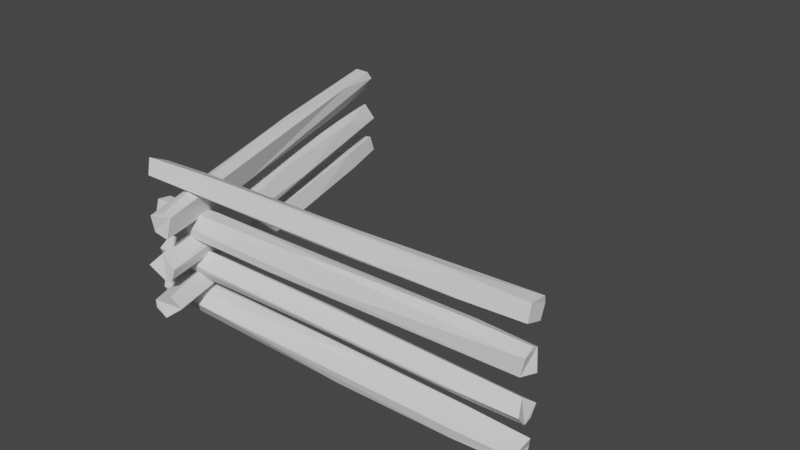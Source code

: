 # Source: logFence.blend  (saved by Blender 2.81.16; exported with 4.5.12 LTS)
import bpy
from mathutils import Matrix  # noqa: F401  (used for matrix-valued properties, if any)

bpy.ops.wm.read_factory_settings(use_empty=True)
scene = bpy.context.scene
scene.name = 'Scene'

# ---- collections
col_collection = bpy.data.collections.new('Collection'); scene.collection.children.link(col_collection)
col_collection_001 = bpy.data.collections.new('Collection.001'); scene.collection.children.link(col_collection_001)

# ---- world
world_world = bpy.data.worlds.new('World'); scene.world = world_world
world_world.use_nodes = True; world_world.node_tree.nodes.clear()
_N = world_world.node_tree.nodes; _L = world_world.node_tree.links
n0 = _N.new('ShaderNodeOutputWorld'); n0.name = 'World Output'; n0.location = (300, 300)
n1 = _N.new('ShaderNodeBackground'); n1.name = 'Background'; n1.location = (10, 300)
n1.inputs[0].default_value = (0.05088, 0.05088, 0.05088, 1.0)
_L.new(n1.outputs[0], n0.inputs[0])
n0.is_active_output = True
world_world.color = (0.05088, 0.05088, 0.05088)
world_world.use_sun_shadow = False
world_world.sun_shadow_jitter_overblur = 0.0

# ---- meshes
me_cylinder = bpy.data.meshes.new('Cylinder')
me_cylinder.from_pydata([(0.3847, 0.9242, -1.003), (0.3836, -0.926, 0.9995), (0.1866, 1.012, 0.987), (0.2346, 1.222, -0.2738), (0.8093, 0.5818, -0.6899), (0.9969, -0.1314, 1.006), (0.8837, -0.506, -1.002), (0.9026, -0.8599, 0.1012), (-0.06523, -0.9967, -0.9992), (-0.2096, -0.9918, 0.9972), (-0.689, -0.7338, -1.006), (-1.037, 0.474, -0.6617), (-0.8981, 0.445, 1.012), (-0.8105, 0.5816, -1.003), (-0.9864, 0.738, -0.716), (-1.055, 0.6206, -0.004576), (-0.9994, 0.5398, 0.6913), (-1.073, 0.4166, 0.3638), (-1.06, 0.4289, 0.6878), (-0.09328, -1.166, -0.6877), (-0.2213, -1.165, 0.7239), (0.6107, -1.01, 0.7037), (1.038, -0.6397, -0.1715), (0.3724, 1.122, -0.7138), (0.3712, 1.165, -0.238), (0.6511, 0.8208, -0.005912)], [], [(7, 19, 22), (3, 16, 2), (1, 5, 9), (5, 2, 9), (2, 12, 9), (10, 13, 8), (13, 0, 6), (8, 13, 6), (5, 1, 21), (24, 3, 2), (5, 21, 7), (5, 7, 22), (4, 22, 6), (6, 0, 4), (4, 23, 25), (5, 22, 25), (22, 4, 25), (24, 2, 25), (2, 5, 25), (23, 3, 24), (21, 1, 9), (19, 8, 6), (21, 9, 20), (7, 21, 19), (21, 20, 19), (19, 6, 22), (13, 10, 11), (10, 8, 19), (11, 10, 17), (19, 20, 17), (10, 19, 17), (14, 13, 11), (17, 20, 9), (9, 12, 18), (17, 16, 15), (9, 18, 17), (12, 16, 18), (0, 13, 23), (13, 14, 23), (18, 16, 17), (14, 11, 15), (15, 11, 17), (23, 4, 0), (24, 25, 23), (14, 15, 3), (23, 14, 3), (15, 16, 3), (16, 12, 2)])
_uv = me_cylinder.uv_layers.new(name='UVMap')
_uv.uv.foreach_set('vector', [0.6234, 0.7763, 0.4841, 0.5833, 0.6662, 0.7108, 0.9645, 0.6818, 0.177, 0.9163, 0.9737, 0.994, 0.3418, 0.02827, 0.4869, 0.2188, 0.2003, 0.01625, 0.4869, 0.2188, 0.289, 0.4862, 0.2003, 0.01625, 0.289, 0.4862, 0.03566, 0.3557, 0.2003, 0.01625, 0.5864, 0.07532, 0.5554, 0.3894, 0.7344, 0.01154, 0.5554, 0.3894, 0.8418, 0.4717, 0.9569, 0.1316, 0.7344, 0.01154, 0.5554, 0.3894, 0.9569, 0.1316, 0.7292, 1.0, 0.5625, 1.0, 0.5833, 0.9167, 0.953, 0.6841, 0.9645, 0.6818, 0.9737, 0.994, 0.7292, 1.0, 0.5833, 0.9167, 0.6234, 0.7763, 0.7292, 1.0, 0.6234, 0.7763, 0.6662, 0.7108, 0.9375, 0.5833, 0.6662, 0.7108, 0.6673, 0.5, 0.6673, 0.5, 0.9375, 0.5, 0.9375, 0.5833, 0.9375, 0.5833, 0.9492, 0.5833, 0.9427, 0.75, 0.7292, 1.0, 0.6662, 0.7108, 0.9427, 0.75, 0.6662, 0.7108, 0.9375, 0.5833, 0.9427, 0.75, 0.953, 0.6841, 0.9737, 0.994, 0.9427, 0.75, 0.9737, 0.994, 0.7292, 1.0, 0.9427, 0.75, 0.9492, 0.5833, 0.9645, 0.6818, 0.953, 0.6841, 0.5833, 0.9167, 0.5625, 1.0, 0.4667, 1.0, 0.4841, 0.5833, 0.4896, 0.5, 0.6673, 0.5, 0.5833, 0.9167, 0.4667, 1.0, 0.4708, 0.9167, 0.6234, 0.7763, 0.5833, 0.9167, 0.4841, 0.5833, 0.5833, 0.9167, 0.4708, 0.9167, 0.4841, 0.5833, 0.4841, 0.5833, 0.6673, 0.5, 0.6662, 0.7108, 0.151, 0.5, 0.3802, 0.5, 0.1875, 0.5833, 0.3802, 0.5, 0.4896, 0.5, 0.4841, 0.5833, 0.1875, 0.5833, 0.3802, 0.5, 0.1915, 0.833, 0.4841, 0.5833, 0.4708, 0.9167, 0.1915, 0.833, 0.3802, 0.5, 0.4841, 0.5833, 0.1915, 0.833, 0.151, 0.5833, 0.151, 0.5, 0.1875, 0.5833, 0.1915, 0.833, 0.4708, 0.9167, 0.4667, 1.0, 0.4667, 1.0, 0.1771, 1.0, 0.1927, 0.9167, 0.1915, 0.833, 0.177, 0.9163, 0.1615, 0.75, 0.4667, 1.0, 0.1927, 0.9167, 0.1915, 0.833, 0.1771, 1.0, 0.177, 0.9163, 0.1927, 0.9167, 0.9375, 0.5, 0.151, 0.5, 0.9492, 0.5833, 0.151, 0.5, 0.151, 0.5833, 0.9492, 0.5833, 0.1927, 0.9167, 0.177, 0.9163, 0.1915, 0.833, 0.151, 0.5833, 0.1875, 0.5833, 0.1615, 0.75, 0.1615, 0.75, 0.1875, 0.5833, 0.1915, 0.833, 0.9492, 0.5833, 0.9375, 0.5833, 0.9375, 0.5, 0.953, 0.6841, 0.9427, 0.75, 0.9492, 0.5833, 0.151, 0.5833, 0.1615, 0.75, 0.9645, 0.6818, 0.9492, 0.5833, 0.151, 0.5833, 0.9645, 0.6818, 0.1615, 0.75, 0.177, 0.9163, 0.9645, 0.6818, 0.177, 0.9163, 0.1771, 1.0, 0.9737, 0.994])
me_cylinder.use_remesh_fix_poles = True
me_cylinder.use_remesh_preserve_attributes = False
me_cylinder.use_mirror_vertex_groups = False
me_cylinder.update()
me_cylinder_001 = bpy.data.meshes.new('Cylinder.001')
me_cylinder_001.from_pydata([(0.3847, 0.9242, -1.003), (0.3836, -0.926, 0.9995), (0.1866, 1.012, 0.987), (0.2346, 1.222, -0.2738), (0.8093, 0.5818, -0.6899), (0.9969, -0.1314, 1.006), (0.8837, -0.506, -1.002), (0.9026, -0.8599, 0.1012), (-0.06523, -0.9967, -0.9992), (-0.2096, -0.9918, 0.9972), (-0.689, -0.7338, -1.006), (-1.037, 0.474, -0.6617), (-0.8981, 0.445, 1.012), (-0.8105, 0.5816, -1.003), (-0.9864, 0.738, -0.716), (-1.055, 0.6206, -0.004576), (-0.9994, 0.5398, 0.6913), (-1.073, 0.4166, 0.3638), (-1.06, 0.4289, 0.6878), (-0.09328, -1.166, -0.6877), (-0.2213, -1.165, 0.7239), (0.6107, -1.01, 0.7037), (1.038, -0.6397, -0.1715), (0.3724, 1.122, -0.7138), (0.3712, 1.165, -0.238), (0.6511, 0.8208, -0.005912)], [], [(7, 19, 22), (3, 16, 2), (1, 5, 9), (5, 2, 9), (2, 12, 9), (10, 13, 8), (13, 0, 6), (8, 13, 6), (5, 1, 21), (24, 3, 2), (5, 21, 7), (5, 7, 22), (4, 22, 6), (6, 0, 4), (4, 23, 25), (5, 22, 25), (22, 4, 25), (24, 2, 25), (2, 5, 25), (23, 3, 24), (21, 1, 9), (19, 8, 6), (21, 9, 20), (7, 21, 19), (21, 20, 19), (19, 6, 22), (13, 10, 11), (10, 8, 19), (11, 10, 17), (19, 20, 17), (10, 19, 17), (14, 13, 11), (17, 20, 9), (9, 12, 18), (17, 16, 15), (9, 18, 17), (12, 16, 18), (0, 13, 23), (13, 14, 23), (18, 16, 17), (14, 11, 15), (15, 11, 17), (23, 4, 0), (24, 25, 23), (14, 15, 3), (23, 14, 3), (15, 16, 3), (16, 12, 2)])
_uv = me_cylinder_001.uv_layers.new(name='UVMap')
_uv.uv.foreach_set('vector', [0.6234, 0.7763, 0.4841, 0.5833, 0.6662, 0.7108, 0.9645, 0.6818, 0.177, 0.9163, 0.9737, 0.994, 0.3418, 0.02827, 0.4869, 0.2188, 0.2003, 0.01625, 0.4869, 0.2188, 0.289, 0.4862, 0.2003, 0.01625, 0.289, 0.4862, 0.03566, 0.3557, 0.2003, 0.01625, 0.5864, 0.07532, 0.5554, 0.3894, 0.7344, 0.01154, 0.5554, 0.3894, 0.8418, 0.4717, 0.9569, 0.1316, 0.7344, 0.01154, 0.5554, 0.3894, 0.9569, 0.1316, 0.7292, 1.0, 0.5625, 1.0, 0.5833, 0.9167, 0.953, 0.6841, 0.9645, 0.6818, 0.9737, 0.994, 0.7292, 1.0, 0.5833, 0.9167, 0.6234, 0.7763, 0.7292, 1.0, 0.6234, 0.7763, 0.6662, 0.7108, 0.9375, 0.5833, 0.6662, 0.7108, 0.6673, 0.5, 0.6673, 0.5, 0.9375, 0.5, 0.9375, 0.5833, 0.9375, 0.5833, 0.9492, 0.5833, 0.9427, 0.75, 0.7292, 1.0, 0.6662, 0.7108, 0.9427, 0.75, 0.6662, 0.7108, 0.9375, 0.5833, 0.9427, 0.75, 0.953, 0.6841, 0.9737, 0.994, 0.9427, 0.75, 0.9737, 0.994, 0.7292, 1.0, 0.9427, 0.75, 0.9492, 0.5833, 0.9645, 0.6818, 0.953, 0.6841, 0.5833, 0.9167, 0.5625, 1.0, 0.4667, 1.0, 0.4841, 0.5833, 0.4896, 0.5, 0.6673, 0.5, 0.5833, 0.9167, 0.4667, 1.0, 0.4708, 0.9167, 0.6234, 0.7763, 0.5833, 0.9167, 0.4841, 0.5833, 0.5833, 0.9167, 0.4708, 0.9167, 0.4841, 0.5833, 0.4841, 0.5833, 0.6673, 0.5, 0.6662, 0.7108, 0.151, 0.5, 0.3802, 0.5, 0.1875, 0.5833, 0.3802, 0.5, 0.4896, 0.5, 0.4841, 0.5833, 0.1875, 0.5833, 0.3802, 0.5, 0.1915, 0.833, 0.4841, 0.5833, 0.4708, 0.9167, 0.1915, 0.833, 0.3802, 0.5, 0.4841, 0.5833, 0.1915, 0.833, 0.151, 0.5833, 0.151, 0.5, 0.1875, 0.5833, 0.1915, 0.833, 0.4708, 0.9167, 0.4667, 1.0, 0.4667, 1.0, 0.1771, 1.0, 0.1927, 0.9167, 0.1915, 0.833, 0.177, 0.9163, 0.1615, 0.75, 0.4667, 1.0, 0.1927, 0.9167, 0.1915, 0.833, 0.1771, 1.0, 0.177, 0.9163, 0.1927, 0.9167, 0.9375, 0.5, 0.151, 0.5, 0.9492, 0.5833, 0.151, 0.5, 0.151, 0.5833, 0.9492, 0.5833, 0.1927, 0.9167, 0.177, 0.9163, 0.1915, 0.833, 0.151, 0.5833, 0.1875, 0.5833, 0.1615, 0.75, 0.1615, 0.75, 0.1875, 0.5833, 0.1915, 0.833, 0.9492, 0.5833, 0.9375, 0.5833, 0.9375, 0.5, 0.953, 0.6841, 0.9427, 0.75, 0.9492, 0.5833, 0.151, 0.5833, 0.1615, 0.75, 0.9645, 0.6818, 0.9492, 0.5833, 0.151, 0.5833, 0.9645, 0.6818, 0.1615, 0.75, 0.177, 0.9163, 0.9645, 0.6818, 0.177, 0.9163, 0.1771, 1.0, 0.9737, 0.994])
me_cylinder_001.use_remesh_fix_poles = True
me_cylinder_001.use_remesh_preserve_attributes = False
me_cylinder_001.use_mirror_vertex_groups = False
me_cylinder_001.update()
me_cylinder_002 = bpy.data.meshes.new('Cylinder.002')
me_cylinder_002.from_pydata([(0.3847, 0.9242, -1.003), (0.3836, -0.926, 0.9995), (0.1866, 1.012, 0.987), (0.2346, 1.222, -0.2738), (0.8093, 0.5818, -0.6899), (0.9969, -0.1314, 1.006), (0.8837, -0.506, -1.002), (0.9026, -0.8599, 0.1012), (-0.06523, -0.9967, -0.9992), (-0.2096, -0.9918, 0.9972), (-0.689, -0.7338, -1.006), (-1.037, 0.474, -0.6617), (-0.8981, 0.445, 1.012), (-0.8105, 0.5816, -1.003), (-0.9864, 0.738, -0.716), (-1.055, 0.6206, -0.004576), (-0.9994, 0.5398, 0.6913), (-1.073, 0.4166, 0.3638), (-1.06, 0.4289, 0.6878), (-0.09328, -1.166, -0.6877), (-0.2213, -1.165, 0.7239), (0.6107, -1.01, 0.7037), (1.038, -0.6397, -0.1715), (0.3724, 1.122, -0.7138), (0.3712, 1.165, -0.238), (0.6511, 0.8208, -0.005912)], [], [(7, 19, 22), (3, 16, 2), (1, 5, 9), (5, 2, 9), (2, 12, 9), (10, 13, 8), (13, 0, 6), (8, 13, 6), (5, 1, 21), (24, 3, 2), (5, 21, 7), (5, 7, 22), (4, 22, 6), (6, 0, 4), (4, 23, 25), (5, 22, 25), (22, 4, 25), (24, 2, 25), (2, 5, 25), (23, 3, 24), (21, 1, 9), (19, 8, 6), (21, 9, 20), (7, 21, 19), (21, 20, 19), (19, 6, 22), (13, 10, 11), (10, 8, 19), (11, 10, 17), (19, 20, 17), (10, 19, 17), (14, 13, 11), (17, 20, 9), (9, 12, 18), (17, 16, 15), (9, 18, 17), (12, 16, 18), (0, 13, 23), (13, 14, 23), (18, 16, 17), (14, 11, 15), (15, 11, 17), (23, 4, 0), (24, 25, 23), (14, 15, 3), (23, 14, 3), (15, 16, 3), (16, 12, 2)])
_uv = me_cylinder_002.uv_layers.new(name='UVMap')
_uv.uv.foreach_set('vector', [0.6234, 0.7763, 0.4841, 0.5833, 0.6662, 0.7108, 0.9645, 0.6818, 0.177, 0.9163, 0.9737, 0.994, 0.3418, 0.02827, 0.4869, 0.2188, 0.2003, 0.01625, 0.4869, 0.2188, 0.289, 0.4862, 0.2003, 0.01625, 0.289, 0.4862, 0.03566, 0.3557, 0.2003, 0.01625, 0.5864, 0.07532, 0.5554, 0.3894, 0.7344, 0.01154, 0.5554, 0.3894, 0.8418, 0.4717, 0.9569, 0.1316, 0.7344, 0.01154, 0.5554, 0.3894, 0.9569, 0.1316, 0.7292, 1.0, 0.5625, 1.0, 0.5833, 0.9167, 0.953, 0.6841, 0.9645, 0.6818, 0.9737, 0.994, 0.7292, 1.0, 0.5833, 0.9167, 0.6234, 0.7763, 0.7292, 1.0, 0.6234, 0.7763, 0.6662, 0.7108, 0.9375, 0.5833, 0.6662, 0.7108, 0.6673, 0.5, 0.6673, 0.5, 0.9375, 0.5, 0.9375, 0.5833, 0.9375, 0.5833, 0.9492, 0.5833, 0.9427, 0.75, 0.7292, 1.0, 0.6662, 0.7108, 0.9427, 0.75, 0.6662, 0.7108, 0.9375, 0.5833, 0.9427, 0.75, 0.953, 0.6841, 0.9737, 0.994, 0.9427, 0.75, 0.9737, 0.994, 0.7292, 1.0, 0.9427, 0.75, 0.9492, 0.5833, 0.9645, 0.6818, 0.953, 0.6841, 0.5833, 0.9167, 0.5625, 1.0, 0.4667, 1.0, 0.4841, 0.5833, 0.4896, 0.5, 0.6673, 0.5, 0.5833, 0.9167, 0.4667, 1.0, 0.4708, 0.9167, 0.6234, 0.7763, 0.5833, 0.9167, 0.4841, 0.5833, 0.5833, 0.9167, 0.4708, 0.9167, 0.4841, 0.5833, 0.4841, 0.5833, 0.6673, 0.5, 0.6662, 0.7108, 0.151, 0.5, 0.3802, 0.5, 0.1875, 0.5833, 0.3802, 0.5, 0.4896, 0.5, 0.4841, 0.5833, 0.1875, 0.5833, 0.3802, 0.5, 0.1915, 0.833, 0.4841, 0.5833, 0.4708, 0.9167, 0.1915, 0.833, 0.3802, 0.5, 0.4841, 0.5833, 0.1915, 0.833, 0.151, 0.5833, 0.151, 0.5, 0.1875, 0.5833, 0.1915, 0.833, 0.4708, 0.9167, 0.4667, 1.0, 0.4667, 1.0, 0.1771, 1.0, 0.1927, 0.9167, 0.1915, 0.833, 0.177, 0.9163, 0.1615, 0.75, 0.4667, 1.0, 0.1927, 0.9167, 0.1915, 0.833, 0.1771, 1.0, 0.177, 0.9163, 0.1927, 0.9167, 0.9375, 0.5, 0.151, 0.5, 0.9492, 0.5833, 0.151, 0.5, 0.151, 0.5833, 0.9492, 0.5833, 0.1927, 0.9167, 0.177, 0.9163, 0.1915, 0.833, 0.151, 0.5833, 0.1875, 0.5833, 0.1615, 0.75, 0.1615, 0.75, 0.1875, 0.5833, 0.1915, 0.833, 0.9492, 0.5833, 0.9375, 0.5833, 0.9375, 0.5, 0.953, 0.6841, 0.9427, 0.75, 0.9492, 0.5833, 0.151, 0.5833, 0.1615, 0.75, 0.9645, 0.6818, 0.9492, 0.5833, 0.151, 0.5833, 0.9645, 0.6818, 0.1615, 0.75, 0.177, 0.9163, 0.9645, 0.6818, 0.177, 0.9163, 0.1771, 1.0, 0.9737, 0.994])
me_cylinder_002.use_remesh_fix_poles = True
me_cylinder_002.use_remesh_preserve_attributes = False
me_cylinder_002.use_mirror_vertex_groups = False
me_cylinder_002.update()
me_cylinder_003 = bpy.data.meshes.new('Cylinder.003')
me_cylinder_003.from_pydata([(0.3847, 0.9242, -1.003), (0.3836, -0.926, 0.9995), (0.1866, 1.012, 0.987), (0.2346, 1.222, -0.2738), (0.8093, 0.5818, -0.6899), (0.9969, -0.1314, 1.006), (0.8837, -0.506, -1.002), (0.9026, -0.8599, 0.1012), (-0.06523, -0.9967, -0.9992), (-0.2096, -0.9918, 0.9972), (-0.689, -0.7338, -1.006), (-1.037, 0.474, -0.6617), (-0.8981, 0.445, 1.012), (-0.8105, 0.5816, -1.003), (-0.9864, 0.738, -0.716), (-1.055, 0.6206, -0.004576), (-0.9994, 0.5398, 0.6913), (-1.073, 0.4166, 0.3638), (-1.06, 0.4289, 0.6878), (-0.09328, -1.166, -0.6877), (-0.2213, -1.165, 0.7239), (0.6107, -1.01, 0.7037), (1.038, -0.6397, -0.1715), (0.3724, 1.122, -0.7138), (0.3712, 1.165, -0.238), (0.6511, 0.8208, -0.005912)], [], [(7, 19, 22), (3, 16, 2), (1, 5, 9), (5, 2, 9), (2, 12, 9), (10, 13, 8), (13, 0, 6), (8, 13, 6), (5, 1, 21), (24, 3, 2), (5, 21, 7), (5, 7, 22), (4, 22, 6), (6, 0, 4), (4, 23, 25), (5, 22, 25), (22, 4, 25), (24, 2, 25), (2, 5, 25), (23, 3, 24), (21, 1, 9), (19, 8, 6), (21, 9, 20), (7, 21, 19), (21, 20, 19), (19, 6, 22), (13, 10, 11), (10, 8, 19), (11, 10, 17), (19, 20, 17), (10, 19, 17), (14, 13, 11), (17, 20, 9), (9, 12, 18), (17, 16, 15), (9, 18, 17), (12, 16, 18), (0, 13, 23), (13, 14, 23), (18, 16, 17), (14, 11, 15), (15, 11, 17), (23, 4, 0), (24, 25, 23), (14, 15, 3), (23, 14, 3), (15, 16, 3), (16, 12, 2)])
_uv = me_cylinder_003.uv_layers.new(name='UVMap')
_uv.uv.foreach_set('vector', [0.6234, 0.7763, 0.4841, 0.5833, 0.6662, 0.7108, 0.9645, 0.6818, 0.177, 0.9163, 0.9737, 0.994, 0.3418, 0.02827, 0.4869, 0.2188, 0.2003, 0.01625, 0.4869, 0.2188, 0.289, 0.4862, 0.2003, 0.01625, 0.289, 0.4862, 0.03566, 0.3557, 0.2003, 0.01625, 0.5864, 0.07532, 0.5554, 0.3894, 0.7344, 0.01154, 0.5554, 0.3894, 0.8418, 0.4717, 0.9569, 0.1316, 0.7344, 0.01154, 0.5554, 0.3894, 0.9569, 0.1316, 0.7292, 1.0, 0.5625, 1.0, 0.5833, 0.9167, 0.953, 0.6841, 0.9645, 0.6818, 0.9737, 0.994, 0.7292, 1.0, 0.5833, 0.9167, 0.6234, 0.7763, 0.7292, 1.0, 0.6234, 0.7763, 0.6662, 0.7108, 0.9375, 0.5833, 0.6662, 0.7108, 0.6673, 0.5, 0.6673, 0.5, 0.9375, 0.5, 0.9375, 0.5833, 0.9375, 0.5833, 0.9492, 0.5833, 0.9427, 0.75, 0.7292, 1.0, 0.6662, 0.7108, 0.9427, 0.75, 0.6662, 0.7108, 0.9375, 0.5833, 0.9427, 0.75, 0.953, 0.6841, 0.9737, 0.994, 0.9427, 0.75, 0.9737, 0.994, 0.7292, 1.0, 0.9427, 0.75, 0.9492, 0.5833, 0.9645, 0.6818, 0.953, 0.6841, 0.5833, 0.9167, 0.5625, 1.0, 0.4667, 1.0, 0.4841, 0.5833, 0.4896, 0.5, 0.6673, 0.5, 0.5833, 0.9167, 0.4667, 1.0, 0.4708, 0.9167, 0.6234, 0.7763, 0.5833, 0.9167, 0.4841, 0.5833, 0.5833, 0.9167, 0.4708, 0.9167, 0.4841, 0.5833, 0.4841, 0.5833, 0.6673, 0.5, 0.6662, 0.7108, 0.151, 0.5, 0.3802, 0.5, 0.1875, 0.5833, 0.3802, 0.5, 0.4896, 0.5, 0.4841, 0.5833, 0.1875, 0.5833, 0.3802, 0.5, 0.1915, 0.833, 0.4841, 0.5833, 0.4708, 0.9167, 0.1915, 0.833, 0.3802, 0.5, 0.4841, 0.5833, 0.1915, 0.833, 0.151, 0.5833, 0.151, 0.5, 0.1875, 0.5833, 0.1915, 0.833, 0.4708, 0.9167, 0.4667, 1.0, 0.4667, 1.0, 0.1771, 1.0, 0.1927, 0.9167, 0.1915, 0.833, 0.177, 0.9163, 0.1615, 0.75, 0.4667, 1.0, 0.1927, 0.9167, 0.1915, 0.833, 0.1771, 1.0, 0.177, 0.9163, 0.1927, 0.9167, 0.9375, 0.5, 0.151, 0.5, 0.9492, 0.5833, 0.151, 0.5, 0.151, 0.5833, 0.9492, 0.5833, 0.1927, 0.9167, 0.177, 0.9163, 0.1915, 0.833, 0.151, 0.5833, 0.1875, 0.5833, 0.1615, 0.75, 0.1615, 0.75, 0.1875, 0.5833, 0.1915, 0.833, 0.9492, 0.5833, 0.9375, 0.5833, 0.9375, 0.5, 0.953, 0.6841, 0.9427, 0.75, 0.9492, 0.5833, 0.151, 0.5833, 0.1615, 0.75, 0.9645, 0.6818, 0.9492, 0.5833, 0.151, 0.5833, 0.9645, 0.6818, 0.1615, 0.75, 0.177, 0.9163, 0.9645, 0.6818, 0.177, 0.9163, 0.1771, 1.0, 0.9737, 0.994])
me_cylinder_003.use_remesh_fix_poles = True
me_cylinder_003.use_remesh_preserve_attributes = False
me_cylinder_003.use_mirror_vertex_groups = False
me_cylinder_003.update()
me_cylinder_004 = bpy.data.meshes.new('Cylinder.004')
me_cylinder_004.from_pydata([(0.3847, 0.9242, -1.003), (0.3836, -0.926, 0.9995), (0.1866, 1.012, 0.987), (0.2346, 1.222, -0.2738), (0.8093, 0.5818, -0.6899), (0.9969, -0.1314, 1.006), (0.8837, -0.506, -1.002), (0.9026, -0.8599, 0.1012), (-0.06523, -0.9967, -0.9992), (-0.2096, -0.9918, 0.9972), (-0.689, -0.7338, -1.006), (-1.037, 0.474, -0.6617), (-0.8981, 0.445, 1.012), (-0.8105, 0.5816, -1.003), (-0.9864, 0.738, -0.716), (-1.055, 0.6206, -0.004576), (-0.9994, 0.5398, 0.6913), (-1.073, 0.4166, 0.3638), (-1.06, 0.4289, 0.6878), (-0.09328, -1.166, -0.6877), (-0.2213, -1.165, 0.7239), (0.6107, -1.01, 0.7037), (1.038, -0.6397, -0.1715), (0.3724, 1.122, -0.7138), (0.3712, 1.165, -0.238), (0.6511, 0.8208, -0.005912)], [], [(7, 19, 22), (3, 16, 2), (1, 5, 9), (5, 2, 9), (2, 12, 9), (10, 13, 8), (13, 0, 6), (8, 13, 6), (5, 1, 21), (24, 3, 2), (5, 21, 7), (5, 7, 22), (4, 22, 6), (6, 0, 4), (4, 23, 25), (5, 22, 25), (22, 4, 25), (24, 2, 25), (2, 5, 25), (23, 3, 24), (21, 1, 9), (19, 8, 6), (21, 9, 20), (7, 21, 19), (21, 20, 19), (19, 6, 22), (13, 10, 11), (10, 8, 19), (11, 10, 17), (19, 20, 17), (10, 19, 17), (14, 13, 11), (17, 20, 9), (9, 12, 18), (17, 16, 15), (9, 18, 17), (12, 16, 18), (0, 13, 23), (13, 14, 23), (18, 16, 17), (14, 11, 15), (15, 11, 17), (23, 4, 0), (24, 25, 23), (14, 15, 3), (23, 14, 3), (15, 16, 3), (16, 12, 2)])
_uv = me_cylinder_004.uv_layers.new(name='UVMap')
_uv.uv.foreach_set('vector', [0.6234, 0.7763, 0.4841, 0.5833, 0.6662, 0.7108, 0.9645, 0.6818, 0.177, 0.9163, 0.9737, 0.994, 0.3418, 0.02827, 0.4869, 0.2188, 0.2003, 0.01625, 0.4869, 0.2188, 0.289, 0.4862, 0.2003, 0.01625, 0.289, 0.4862, 0.03566, 0.3557, 0.2003, 0.01625, 0.5864, 0.07532, 0.5554, 0.3894, 0.7344, 0.01154, 0.5554, 0.3894, 0.8418, 0.4717, 0.9569, 0.1316, 0.7344, 0.01154, 0.5554, 0.3894, 0.9569, 0.1316, 0.7292, 1.0, 0.5625, 1.0, 0.5833, 0.9167, 0.953, 0.6841, 0.9645, 0.6818, 0.9737, 0.994, 0.7292, 1.0, 0.5833, 0.9167, 0.6234, 0.7763, 0.7292, 1.0, 0.6234, 0.7763, 0.6662, 0.7108, 0.9375, 0.5833, 0.6662, 0.7108, 0.6673, 0.5, 0.6673, 0.5, 0.9375, 0.5, 0.9375, 0.5833, 0.9375, 0.5833, 0.9492, 0.5833, 0.9427, 0.75, 0.7292, 1.0, 0.6662, 0.7108, 0.9427, 0.75, 0.6662, 0.7108, 0.9375, 0.5833, 0.9427, 0.75, 0.953, 0.6841, 0.9737, 0.994, 0.9427, 0.75, 0.9737, 0.994, 0.7292, 1.0, 0.9427, 0.75, 0.9492, 0.5833, 0.9645, 0.6818, 0.953, 0.6841, 0.5833, 0.9167, 0.5625, 1.0, 0.4667, 1.0, 0.4841, 0.5833, 0.4896, 0.5, 0.6673, 0.5, 0.5833, 0.9167, 0.4667, 1.0, 0.4708, 0.9167, 0.6234, 0.7763, 0.5833, 0.9167, 0.4841, 0.5833, 0.5833, 0.9167, 0.4708, 0.9167, 0.4841, 0.5833, 0.4841, 0.5833, 0.6673, 0.5, 0.6662, 0.7108, 0.151, 0.5, 0.3802, 0.5, 0.1875, 0.5833, 0.3802, 0.5, 0.4896, 0.5, 0.4841, 0.5833, 0.1875, 0.5833, 0.3802, 0.5, 0.1915, 0.833, 0.4841, 0.5833, 0.4708, 0.9167, 0.1915, 0.833, 0.3802, 0.5, 0.4841, 0.5833, 0.1915, 0.833, 0.151, 0.5833, 0.151, 0.5, 0.1875, 0.5833, 0.1915, 0.833, 0.4708, 0.9167, 0.4667, 1.0, 0.4667, 1.0, 0.1771, 1.0, 0.1927, 0.9167, 0.1915, 0.833, 0.177, 0.9163, 0.1615, 0.75, 0.4667, 1.0, 0.1927, 0.9167, 0.1915, 0.833, 0.1771, 1.0, 0.177, 0.9163, 0.1927, 0.9167, 0.9375, 0.5, 0.151, 0.5, 0.9492, 0.5833, 0.151, 0.5, 0.151, 0.5833, 0.9492, 0.5833, 0.1927, 0.9167, 0.177, 0.9163, 0.1915, 0.833, 0.151, 0.5833, 0.1875, 0.5833, 0.1615, 0.75, 0.1615, 0.75, 0.1875, 0.5833, 0.1915, 0.833, 0.9492, 0.5833, 0.9375, 0.5833, 0.9375, 0.5, 0.953, 0.6841, 0.9427, 0.75, 0.9492, 0.5833, 0.151, 0.5833, 0.1615, 0.75, 0.9645, 0.6818, 0.9492, 0.5833, 0.151, 0.5833, 0.9645, 0.6818, 0.1615, 0.75, 0.177, 0.9163, 0.9645, 0.6818, 0.177, 0.9163, 0.1771, 1.0, 0.9737, 0.994])
me_cylinder_004.use_remesh_fix_poles = True
me_cylinder_004.use_remesh_preserve_attributes = False
me_cylinder_004.use_mirror_vertex_groups = False
me_cylinder_004.update()
me_cylinder_005 = bpy.data.meshes.new('Cylinder.005')
me_cylinder_005.from_pydata([(0.3847, 0.9242, -1.003), (0.3836, -0.926, 0.9995), (0.1866, 1.012, 0.987), (0.2346, 1.222, -0.2738), (0.8093, 0.5818, -0.6899), (0.9969, -0.1314, 1.006), (0.8837, -0.506, -1.002), (0.9026, -0.8599, 0.1012), (-0.06523, -0.9967, -0.9992), (-0.2096, -0.9918, 0.9972), (-0.689, -0.7338, -1.006), (-1.037, 0.474, -0.6617), (-0.8981, 0.445, 1.012), (-0.8105, 0.5816, -1.003), (-0.9864, 0.738, -0.716), (-1.055, 0.6206, -0.004576), (-0.9994, 0.5398, 0.6913), (-1.073, 0.4166, 0.3638), (-1.06, 0.4289, 0.6878), (-0.09328, -1.166, -0.6877), (-0.2213, -1.165, 0.7239), (0.6107, -1.01, 0.7037), (1.038, -0.6397, -0.1715), (0.3724, 1.122, -0.7138), (0.3712, 1.165, -0.238), (0.6511, 0.8208, -0.005912)], [], [(7, 19, 22), (3, 16, 2), (1, 5, 9), (5, 2, 9), (2, 12, 9), (10, 13, 8), (13, 0, 6), (8, 13, 6), (5, 1, 21), (24, 3, 2), (5, 21, 7), (5, 7, 22), (4, 22, 6), (6, 0, 4), (4, 23, 25), (5, 22, 25), (22, 4, 25), (24, 2, 25), (2, 5, 25), (23, 3, 24), (21, 1, 9), (19, 8, 6), (21, 9, 20), (7, 21, 19), (21, 20, 19), (19, 6, 22), (13, 10, 11), (10, 8, 19), (11, 10, 17), (19, 20, 17), (10, 19, 17), (14, 13, 11), (17, 20, 9), (9, 12, 18), (17, 16, 15), (9, 18, 17), (12, 16, 18), (0, 13, 23), (13, 14, 23), (18, 16, 17), (14, 11, 15), (15, 11, 17), (23, 4, 0), (24, 25, 23), (14, 15, 3), (23, 14, 3), (15, 16, 3), (16, 12, 2)])
_uv = me_cylinder_005.uv_layers.new(name='UVMap')
_uv.uv.foreach_set('vector', [0.6234, 0.7763, 0.4841, 0.5833, 0.6662, 0.7108, 0.9645, 0.6818, 0.177, 0.9163, 0.9737, 0.994, 0.3418, 0.02827, 0.4869, 0.2188, 0.2003, 0.01625, 0.4869, 0.2188, 0.289, 0.4862, 0.2003, 0.01625, 0.289, 0.4862, 0.03566, 0.3557, 0.2003, 0.01625, 0.5864, 0.07532, 0.5554, 0.3894, 0.7344, 0.01154, 0.5554, 0.3894, 0.8418, 0.4717, 0.9569, 0.1316, 0.7344, 0.01154, 0.5554, 0.3894, 0.9569, 0.1316, 0.7292, 1.0, 0.5625, 1.0, 0.5833, 0.9167, 0.953, 0.6841, 0.9645, 0.6818, 0.9737, 0.994, 0.7292, 1.0, 0.5833, 0.9167, 0.6234, 0.7763, 0.7292, 1.0, 0.6234, 0.7763, 0.6662, 0.7108, 0.9375, 0.5833, 0.6662, 0.7108, 0.6673, 0.5, 0.6673, 0.5, 0.9375, 0.5, 0.9375, 0.5833, 0.9375, 0.5833, 0.9492, 0.5833, 0.9427, 0.75, 0.7292, 1.0, 0.6662, 0.7108, 0.9427, 0.75, 0.6662, 0.7108, 0.9375, 0.5833, 0.9427, 0.75, 0.953, 0.6841, 0.9737, 0.994, 0.9427, 0.75, 0.9737, 0.994, 0.7292, 1.0, 0.9427, 0.75, 0.9492, 0.5833, 0.9645, 0.6818, 0.953, 0.6841, 0.5833, 0.9167, 0.5625, 1.0, 0.4667, 1.0, 0.4841, 0.5833, 0.4896, 0.5, 0.6673, 0.5, 0.5833, 0.9167, 0.4667, 1.0, 0.4708, 0.9167, 0.6234, 0.7763, 0.5833, 0.9167, 0.4841, 0.5833, 0.5833, 0.9167, 0.4708, 0.9167, 0.4841, 0.5833, 0.4841, 0.5833, 0.6673, 0.5, 0.6662, 0.7108, 0.151, 0.5, 0.3802, 0.5, 0.1875, 0.5833, 0.3802, 0.5, 0.4896, 0.5, 0.4841, 0.5833, 0.1875, 0.5833, 0.3802, 0.5, 0.1915, 0.833, 0.4841, 0.5833, 0.4708, 0.9167, 0.1915, 0.833, 0.3802, 0.5, 0.4841, 0.5833, 0.1915, 0.833, 0.151, 0.5833, 0.151, 0.5, 0.1875, 0.5833, 0.1915, 0.833, 0.4708, 0.9167, 0.4667, 1.0, 0.4667, 1.0, 0.1771, 1.0, 0.1927, 0.9167, 0.1915, 0.833, 0.177, 0.9163, 0.1615, 0.75, 0.4667, 1.0, 0.1927, 0.9167, 0.1915, 0.833, 0.1771, 1.0, 0.177, 0.9163, 0.1927, 0.9167, 0.9375, 0.5, 0.151, 0.5, 0.9492, 0.5833, 0.151, 0.5, 0.151, 0.5833, 0.9492, 0.5833, 0.1927, 0.9167, 0.177, 0.9163, 0.1915, 0.833, 0.151, 0.5833, 0.1875, 0.5833, 0.1615, 0.75, 0.1615, 0.75, 0.1875, 0.5833, 0.1915, 0.833, 0.9492, 0.5833, 0.9375, 0.5833, 0.9375, 0.5, 0.953, 0.6841, 0.9427, 0.75, 0.9492, 0.5833, 0.151, 0.5833, 0.1615, 0.75, 0.9645, 0.6818, 0.9492, 0.5833, 0.151, 0.5833, 0.9645, 0.6818, 0.1615, 0.75, 0.177, 0.9163, 0.9645, 0.6818, 0.177, 0.9163, 0.1771, 1.0, 0.9737, 0.994])
me_cylinder_005.use_remesh_fix_poles = True
me_cylinder_005.use_remesh_preserve_attributes = False
me_cylinder_005.use_mirror_vertex_groups = False
me_cylinder_005.update()
me_cylinder_006 = bpy.data.meshes.new('Cylinder.006')
me_cylinder_006.from_pydata([(0.3847, 0.9242, -1.003), (0.3836, -0.926, 0.9995), (0.1866, 1.012, 0.987), (0.2346, 1.222, -0.2738), (0.8093, 0.5818, -0.6899), (0.9969, -0.1314, 1.006), (0.8837, -0.506, -1.002), (0.9026, -0.8599, 0.1012), (-0.06523, -0.9967, -0.9992), (-0.2096, -0.9918, 0.9972), (-0.689, -0.7338, -1.006), (-1.037, 0.474, -0.6617), (-0.8981, 0.445, 1.012), (-0.8105, 0.5816, -1.003), (-0.9864, 0.738, -0.716), (-1.055, 0.6206, -0.004576), (-0.9994, 0.5398, 0.6913), (-1.073, 0.4166, 0.3638), (-1.06, 0.4289, 0.6878), (-0.09328, -1.166, -0.6877), (-0.2213, -1.165, 0.7239), (0.6107, -1.01, 0.7037), (1.038, -0.6397, -0.1715), (0.3724, 1.122, -0.7138), (0.3712, 1.165, -0.238), (0.6511, 0.8208, -0.005912)], [], [(7, 19, 22), (3, 16, 2), (1, 5, 9), (5, 2, 9), (2, 12, 9), (10, 13, 8), (13, 0, 6), (8, 13, 6), (5, 1, 21), (24, 3, 2), (5, 21, 7), (5, 7, 22), (4, 22, 6), (6, 0, 4), (4, 23, 25), (5, 22, 25), (22, 4, 25), (24, 2, 25), (2, 5, 25), (23, 3, 24), (21, 1, 9), (19, 8, 6), (21, 9, 20), (7, 21, 19), (21, 20, 19), (19, 6, 22), (13, 10, 11), (10, 8, 19), (11, 10, 17), (19, 20, 17), (10, 19, 17), (14, 13, 11), (17, 20, 9), (9, 12, 18), (17, 16, 15), (9, 18, 17), (12, 16, 18), (0, 13, 23), (13, 14, 23), (18, 16, 17), (14, 11, 15), (15, 11, 17), (23, 4, 0), (24, 25, 23), (14, 15, 3), (23, 14, 3), (15, 16, 3), (16, 12, 2)])
_uv = me_cylinder_006.uv_layers.new(name='UVMap')
_uv.uv.foreach_set('vector', [0.6234, 0.7763, 0.4841, 0.5833, 0.6662, 0.7108, 0.9645, 0.6818, 0.177, 0.9163, 0.9737, 0.994, 0.3418, 0.02827, 0.4869, 0.2188, 0.2003, 0.01625, 0.4869, 0.2188, 0.289, 0.4862, 0.2003, 0.01625, 0.289, 0.4862, 0.03566, 0.3557, 0.2003, 0.01625, 0.5864, 0.07532, 0.5554, 0.3894, 0.7344, 0.01154, 0.5554, 0.3894, 0.8418, 0.4717, 0.9569, 0.1316, 0.7344, 0.01154, 0.5554, 0.3894, 0.9569, 0.1316, 0.7292, 1.0, 0.5625, 1.0, 0.5833, 0.9167, 0.953, 0.6841, 0.9645, 0.6818, 0.9737, 0.994, 0.7292, 1.0, 0.5833, 0.9167, 0.6234, 0.7763, 0.7292, 1.0, 0.6234, 0.7763, 0.6662, 0.7108, 0.9375, 0.5833, 0.6662, 0.7108, 0.6673, 0.5, 0.6673, 0.5, 0.9375, 0.5, 0.9375, 0.5833, 0.9375, 0.5833, 0.9492, 0.5833, 0.9427, 0.75, 0.7292, 1.0, 0.6662, 0.7108, 0.9427, 0.75, 0.6662, 0.7108, 0.9375, 0.5833, 0.9427, 0.75, 0.953, 0.6841, 0.9737, 0.994, 0.9427, 0.75, 0.9737, 0.994, 0.7292, 1.0, 0.9427, 0.75, 0.9492, 0.5833, 0.9645, 0.6818, 0.953, 0.6841, 0.5833, 0.9167, 0.5625, 1.0, 0.4667, 1.0, 0.4841, 0.5833, 0.4896, 0.5, 0.6673, 0.5, 0.5833, 0.9167, 0.4667, 1.0, 0.4708, 0.9167, 0.6234, 0.7763, 0.5833, 0.9167, 0.4841, 0.5833, 0.5833, 0.9167, 0.4708, 0.9167, 0.4841, 0.5833, 0.4841, 0.5833, 0.6673, 0.5, 0.6662, 0.7108, 0.151, 0.5, 0.3802, 0.5, 0.1875, 0.5833, 0.3802, 0.5, 0.4896, 0.5, 0.4841, 0.5833, 0.1875, 0.5833, 0.3802, 0.5, 0.1915, 0.833, 0.4841, 0.5833, 0.4708, 0.9167, 0.1915, 0.833, 0.3802, 0.5, 0.4841, 0.5833, 0.1915, 0.833, 0.151, 0.5833, 0.151, 0.5, 0.1875, 0.5833, 0.1915, 0.833, 0.4708, 0.9167, 0.4667, 1.0, 0.4667, 1.0, 0.1771, 1.0, 0.1927, 0.9167, 0.1915, 0.833, 0.177, 0.9163, 0.1615, 0.75, 0.4667, 1.0, 0.1927, 0.9167, 0.1915, 0.833, 0.1771, 1.0, 0.177, 0.9163, 0.1927, 0.9167, 0.9375, 0.5, 0.151, 0.5, 0.9492, 0.5833, 0.151, 0.5, 0.151, 0.5833, 0.9492, 0.5833, 0.1927, 0.9167, 0.177, 0.9163, 0.1915, 0.833, 0.151, 0.5833, 0.1875, 0.5833, 0.1615, 0.75, 0.1615, 0.75, 0.1875, 0.5833, 0.1915, 0.833, 0.9492, 0.5833, 0.9375, 0.5833, 0.9375, 0.5, 0.953, 0.6841, 0.9427, 0.75, 0.9492, 0.5833, 0.151, 0.5833, 0.1615, 0.75, 0.9645, 0.6818, 0.9492, 0.5833, 0.151, 0.5833, 0.9645, 0.6818, 0.1615, 0.75, 0.177, 0.9163, 0.9645, 0.6818, 0.177, 0.9163, 0.1771, 1.0, 0.9737, 0.994])
me_cylinder_006.use_remesh_fix_poles = True
me_cylinder_006.use_remesh_preserve_attributes = False
me_cylinder_006.use_mirror_vertex_groups = False
me_cylinder_006.update()

# ---- objects
ob_log = bpy.data.objects.new('Log', me_cylinder)
ob_log2 = bpy.data.objects.new('Log2', me_cylinder_001)
ob_log3 = bpy.data.objects.new('Log3', me_cylinder_002)
ob_log4 = bpy.data.objects.new('Log4', me_cylinder_003)
ob_log_001 = bpy.data.objects.new('Log.001', me_cylinder_004)
ob_log2_001 = bpy.data.objects.new('Log2.001', me_cylinder_005)
ob_log3_001 = bpy.data.objects.new('Log3.001', me_cylinder_006)

# ---- transforms, parenting, visibility, modifiers, constraints
ob_log.location = (0.0, 0.0, 0.0)
ob_log.rotation_euler = (0.0, 1.571, 0.0)
ob_log.scale = (0.4596, 0.4596, 7.292)
ob_log.lineart.crease_threshold = 0.0
ob_log2.location = (0.0, 0.0, 1.368)
ob_log2.rotation_euler = (1.571, -0.2933, 1.571)
ob_log2.scale = (0.4596, 0.4596, 7.292)
ob_log2.lineart.crease_threshold = 0.0
ob_log3.location = (0.0, 0.0, 2.905)
ob_log3.rotation_euler = (1.571, 3.751, 7.869)
ob_log3.scale = (0.4596, 0.4596, 7.292)
ob_log3.lineart.crease_threshold = 0.0
ob_log4.location = (0.0, 0.0, 4.443)
ob_log4.rotation_euler = (-3.172, 1.571, 0.0)
ob_log4.scale = (0.4596, 0.4596, 7.292)
ob_log4.lineart.crease_threshold = 0.0
ob_log_001.location = (-7.144, 5.039, 0.7891)
ob_log_001.rotation_euler = (1.298, 1.571, 0.0)
ob_log_001.scale = (0.4596, 0.4596, 7.292)
ob_log_001.lineart.crease_threshold = 0.0
ob_log2_001.location = (-7.144, 5.039, 2.157)
ob_log2_001.rotation_euler = (1.571, -0.2933, 0.2729)
ob_log2_001.scale = (0.4596, 0.4596, 7.292)
ob_log2_001.lineart.crease_threshold = 0.0
ob_log3_001.location = (-7.144, 5.039, 3.694)
ob_log3_001.rotation_euler = (1.571, 3.751, 6.571)
ob_log3_001.scale = (0.4596, 0.4596, 7.292)
ob_log3_001.lineart.crease_threshold = 0.0

# ---- collection membership
col_collection.objects.link(ob_log)
col_collection.objects.link(ob_log2)
col_collection.objects.link(ob_log3)
col_collection.objects.link(ob_log4)
col_collection_001.objects.link(ob_log_001)
col_collection_001.objects.link(ob_log2_001)
col_collection_001.objects.link(ob_log3_001)

# ---- scene / render settings (as saved in the file)
scene.frame_start = 1; scene.frame_end = 250; scene.frame_set(1)
scene.render.engine = 'BLENDER_EEVEE_NEXT'
scene.cycles.use_denoising = False
scene.cycles.samples = 128
scene.cycles.sampling_pattern = 'TABULATED_SOBOL'
scene.cycles.use_adaptive_sampling = False
scene.cycles.use_light_tree = False
scene.view_settings.view_transform = 'Filmic'
bpy.context.view_layer.update()

# ---- added for rendering (the .blend has no active camera and no usable light): camera, sun
cam_auto = bpy.data.cameras.new('AutoCamera')
cam_auto.lens = 50.0
cam_auto.sensor_width = 36.0
cam_auto.clip_end = 1000.0
ob_auto_camera = bpy.data.objects.new('AutoCamera', cam_auto)
scene.collection.objects.link(ob_auto_camera)
ob_auto_camera.location = (20.2299, -20.7708, 19.4217)
ob_auto_camera.rotation_euler = (1.09748, -7.21219e-08, 0.694738)
scene.camera = ob_auto_camera
light_auto_sun = bpy.data.lights.new('AutoSun', 'SUN')
light_auto_sun.energy = 3.0
light_auto_sun.angle = 0.0523599
ob_auto_sun = bpy.data.objects.new('AutoSun', light_auto_sun)
scene.collection.objects.link(ob_auto_sun)
ob_auto_sun.rotation_euler = (0.872665, 0.174533, 0.523599)
bpy.context.view_layer.update()
